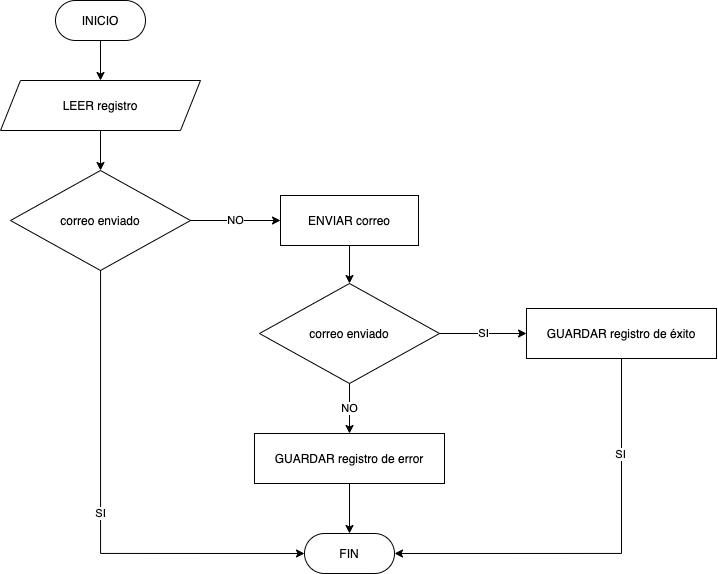

The diagram above was exported from draw.io. Its source (the exported page's mxGraphModel, read from the mxfile embedded in the PNG):
<mxGraphModel dx="925" dy="639" grid="1" gridSize="10" guides="1" tooltips="1" connect="1" arrows="1" fold="1" page="1" pageScale="1" pageWidth="827" pageHeight="1169" math="0" shadow="0">
  <root>
    <mxCell id="0" />
    <mxCell id="1" parent="0" />
    <mxCell id="2" value="" style="group" vertex="1" connectable="0" parent="1">
      <mxGeometry x="54" y="397" width="716" height="573" as="geometry" />
    </mxCell>
    <mxCell id="3" value="INICIO" style="rounded=1;whiteSpace=wrap;html=1;arcSize=50;" vertex="1" parent="2">
      <mxGeometry x="55" width="90" height="40" as="geometry" />
    </mxCell>
    <mxCell id="4" value="LEER registro" style="shape=parallelogram;perimeter=parallelogramPerimeter;whiteSpace=wrap;html=1;fixedSize=1;" vertex="1" parent="2">
      <mxGeometry y="80" width="200" height="50" as="geometry" />
    </mxCell>
    <mxCell id="5" value="" style="edgeStyle=orthogonalEdgeStyle;rounded=0;orthogonalLoop=1;jettySize=auto;html=1;" edge="1" parent="2" source="3" target="4">
      <mxGeometry relative="1" as="geometry" />
    </mxCell>
    <mxCell id="6" value="correo enviado" style="rhombus;whiteSpace=wrap;html=1;" vertex="1" parent="2">
      <mxGeometry x="10" y="170" width="180" height="100" as="geometry" />
    </mxCell>
    <mxCell id="7" value="" style="edgeStyle=orthogonalEdgeStyle;rounded=0;orthogonalLoop=1;jettySize=auto;html=1;" edge="1" parent="2" source="4" target="6">
      <mxGeometry relative="1" as="geometry" />
    </mxCell>
    <mxCell id="8" value="ENVIAR correo" style="rounded=0;whiteSpace=wrap;html=1;" vertex="1" parent="2">
      <mxGeometry x="280" y="195" width="138" height="50" as="geometry" />
    </mxCell>
    <mxCell id="9" value="NO" style="edgeStyle=orthogonalEdgeStyle;rounded=0;orthogonalLoop=1;jettySize=auto;html=1;" edge="1" parent="2" source="6" target="8">
      <mxGeometry relative="1" as="geometry" />
    </mxCell>
    <mxCell id="10" value="correo enviado" style="rhombus;whiteSpace=wrap;html=1;" vertex="1" parent="2">
      <mxGeometry x="259" y="283" width="180" height="100" as="geometry" />
    </mxCell>
    <mxCell id="11" value="" style="edgeStyle=orthogonalEdgeStyle;rounded=0;orthogonalLoop=1;jettySize=auto;html=1;" edge="1" parent="2" source="8" target="10">
      <mxGeometry relative="1" as="geometry" />
    </mxCell>
    <mxCell id="12" value="GUARDAR registro de éxito" style="rounded=0;whiteSpace=wrap;html=1;" vertex="1" parent="2">
      <mxGeometry x="526" y="308" width="190" height="50" as="geometry" />
    </mxCell>
    <mxCell id="13" value="SI" style="edgeStyle=orthogonalEdgeStyle;rounded=0;orthogonalLoop=1;jettySize=auto;html=1;" edge="1" parent="2" source="10" target="12">
      <mxGeometry relative="1" as="geometry" />
    </mxCell>
    <mxCell id="14" value="GUARDAR registro de error" style="rounded=0;whiteSpace=wrap;html=1;" vertex="1" parent="2">
      <mxGeometry x="254" y="433" width="190" height="50" as="geometry" />
    </mxCell>
    <mxCell id="15" value="NO" style="edgeStyle=orthogonalEdgeStyle;rounded=0;orthogonalLoop=1;jettySize=auto;html=1;" edge="1" parent="2" source="10" target="14">
      <mxGeometry relative="1" as="geometry" />
    </mxCell>
    <mxCell id="16" value="FIN" style="rounded=1;whiteSpace=wrap;html=1;arcSize=50;" vertex="1" parent="2">
      <mxGeometry x="304" y="533" width="90" height="40" as="geometry" />
    </mxCell>
    <mxCell id="17" value="SI" style="edgeStyle=orthogonalEdgeStyle;rounded=0;orthogonalLoop=1;jettySize=auto;html=1;entryX=0;entryY=0.5;entryDx=0;entryDy=0;" edge="1" parent="2" source="6" target="16">
      <mxGeometry relative="1" as="geometry">
        <Array as="points">
          <mxPoint x="100" y="553" />
        </Array>
      </mxGeometry>
    </mxCell>
    <mxCell id="18" style="edgeStyle=orthogonalEdgeStyle;rounded=0;orthogonalLoop=1;jettySize=auto;html=1;entryX=1;entryY=0.5;entryDx=0;entryDy=0;" edge="1" parent="2" source="12" target="16">
      <mxGeometry relative="1" as="geometry">
        <Array as="points">
          <mxPoint x="621" y="553" />
        </Array>
      </mxGeometry>
    </mxCell>
    <mxCell id="19" value="SI" style="edgeLabel;html=1;align=center;verticalAlign=middle;resizable=0;points=[];" vertex="1" connectable="0" parent="18">
      <mxGeometry x="-0.5458" y="-2" relative="1" as="geometry">
        <mxPoint as="offset" />
      </mxGeometry>
    </mxCell>
    <mxCell id="20" style="edgeStyle=orthogonalEdgeStyle;rounded=0;orthogonalLoop=1;jettySize=auto;html=1;entryX=0.5;entryY=0;entryDx=0;entryDy=0;exitX=0.5;exitY=1;exitDx=0;exitDy=0;" edge="1" parent="2" source="14" target="16">
      <mxGeometry relative="1" as="geometry" />
    </mxCell>
  </root>
</mxGraphModel>